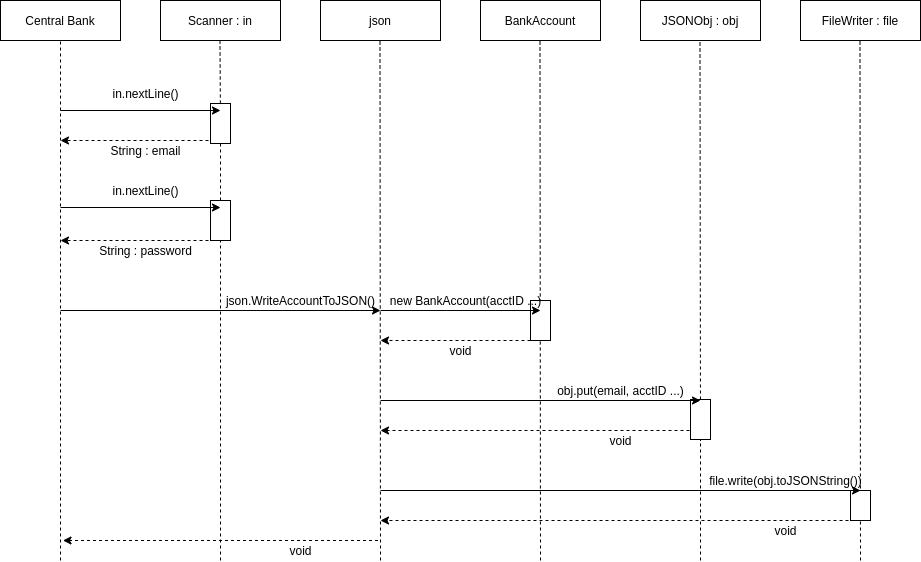

The diagram above was exported from draw.io. Its source (the exported page's mxGraphModel, read from the mxfile embedded in the PNG):
<mxGraphModel dx="1422" dy="737" grid="1" gridSize="10" guides="1" tooltips="1" connect="1" arrows="1" fold="1" page="1" pageScale="1" pageWidth="850" pageHeight="1100" math="0" shadow="0">
  <root>
    <mxCell id="0" />
    <mxCell id="1" parent="0" />
    <mxCell id="-oUdEWsjNzDh-5I7uRYv-43" value="" style="endArrow=none;dashed=1;html=1;entryX=0.5;entryY=1;entryDx=0;entryDy=0;" edge="1" parent="1">
      <mxGeometry width="50" height="50" relative="1" as="geometry">
        <mxPoint x="880" y="640" as="sourcePoint" />
        <mxPoint x="879.5" y="120" as="targetPoint" />
      </mxGeometry>
    </mxCell>
    <mxCell id="-oUdEWsjNzDh-5I7uRYv-46" value="" style="rounded=0;whiteSpace=wrap;html=1;" vertex="1" parent="1">
      <mxGeometry x="870" y="570" width="20" height="30" as="geometry" />
    </mxCell>
    <mxCell id="-oUdEWsjNzDh-5I7uRYv-38" value="" style="endArrow=classic;html=1;exitX=0;exitY=1;exitDx=0;exitDy=0;dashed=1;" edge="1" parent="1">
      <mxGeometry width="50" height="50" relative="1" as="geometry">
        <mxPoint x="715" y="510" as="sourcePoint" />
        <mxPoint x="400" y="510" as="targetPoint" />
      </mxGeometry>
    </mxCell>
    <mxCell id="-oUdEWsjNzDh-5I7uRYv-40" value="" style="rounded=0;whiteSpace=wrap;html=1;" vertex="1" parent="1">
      <mxGeometry x="710" y="479" width="20" height="40" as="geometry" />
    </mxCell>
    <mxCell id="-oUdEWsjNzDh-5I7uRYv-26" value="" style="endArrow=none;dashed=1;html=1;entryX=0.5;entryY=1;entryDx=0;entryDy=0;" edge="1" parent="1">
      <mxGeometry width="50" height="50" relative="1" as="geometry">
        <mxPoint x="560" y="640" as="sourcePoint" />
        <mxPoint x="559.5" y="120" as="targetPoint" />
      </mxGeometry>
    </mxCell>
    <mxCell id="-oUdEWsjNzDh-5I7uRYv-28" value="" style="rounded=0;whiteSpace=wrap;html=1;" vertex="1" parent="1">
      <mxGeometry x="550" y="380" width="20" height="40" as="geometry" />
    </mxCell>
    <mxCell id="-oUdEWsjNzDh-5I7uRYv-10" value="" style="endArrow=classic;html=1;dashed=1;" edge="1" parent="1">
      <mxGeometry width="50" height="50" relative="1" as="geometry">
        <mxPoint x="240" y="220" as="sourcePoint" />
        <mxPoint x="80" y="220" as="targetPoint" />
      </mxGeometry>
    </mxCell>
    <mxCell id="-oUdEWsjNzDh-5I7uRYv-22" value="" style="endArrow=none;dashed=1;html=1;entryX=0.5;entryY=1;entryDx=0;entryDy=0;" edge="1" parent="1" target="-oUdEWsjNzDh-5I7uRYv-21">
      <mxGeometry width="50" height="50" relative="1" as="geometry">
        <mxPoint x="240" y="640" as="sourcePoint" />
        <mxPoint x="239.5" y="120" as="targetPoint" />
      </mxGeometry>
    </mxCell>
    <mxCell id="-oUdEWsjNzDh-5I7uRYv-23" value="" style="rounded=0;whiteSpace=wrap;html=1;" vertex="1" parent="1">
      <mxGeometry x="230" y="280" width="20" height="40" as="geometry" />
    </mxCell>
    <mxCell id="-oUdEWsjNzDh-5I7uRYv-21" value="" style="rounded=0;whiteSpace=wrap;html=1;" vertex="1" parent="1">
      <mxGeometry x="230" y="183" width="20" height="40" as="geometry" />
    </mxCell>
    <mxCell id="-oUdEWsjNzDh-5I7uRYv-1" value="Central Bank" style="rounded=0;whiteSpace=wrap;html=1;" vertex="1" parent="1">
      <mxGeometry x="20" y="80" width="120" height="40" as="geometry" />
    </mxCell>
    <mxCell id="-oUdEWsjNzDh-5I7uRYv-2" value="" style="endArrow=none;dashed=1;html=1;entryX=0.5;entryY=1;entryDx=0;entryDy=0;" edge="1" parent="1" target="-oUdEWsjNzDh-5I7uRYv-1">
      <mxGeometry width="50" height="50" relative="1" as="geometry">
        <mxPoint x="80" y="640" as="sourcePoint" />
        <mxPoint x="70" y="140" as="targetPoint" />
      </mxGeometry>
    </mxCell>
    <mxCell id="-oUdEWsjNzDh-5I7uRYv-3" value="Scanner : in" style="rounded=0;whiteSpace=wrap;html=1;" vertex="1" parent="1">
      <mxGeometry x="180" y="80" width="120" height="40" as="geometry" />
    </mxCell>
    <mxCell id="-oUdEWsjNzDh-5I7uRYv-4" value="" style="endArrow=classic;html=1;" edge="1" parent="1">
      <mxGeometry width="50" height="50" relative="1" as="geometry">
        <mxPoint x="80" y="190" as="sourcePoint" />
        <mxPoint x="240" y="190" as="targetPoint" />
      </mxGeometry>
    </mxCell>
    <mxCell id="-oUdEWsjNzDh-5I7uRYv-6" value="" style="endArrow=none;dashed=1;html=1;entryX=0.5;entryY=1;entryDx=0;entryDy=0;" edge="1" parent="1" source="-oUdEWsjNzDh-5I7uRYv-21">
      <mxGeometry width="50" height="50" relative="1" as="geometry">
        <mxPoint x="239.5" y="440" as="sourcePoint" />
        <mxPoint x="239.5" y="120" as="targetPoint" />
      </mxGeometry>
    </mxCell>
    <mxCell id="-oUdEWsjNzDh-5I7uRYv-7" value="in.nextLine()" style="text;html=1;align=center;verticalAlign=middle;resizable=0;points=[];autosize=1;" vertex="1" parent="1">
      <mxGeometry x="125" y="163" width="80" height="20" as="geometry" />
    </mxCell>
    <mxCell id="-oUdEWsjNzDh-5I7uRYv-11" value="String : email" style="text;html=1;align=center;verticalAlign=middle;resizable=0;points=[];autosize=1;" vertex="1" parent="1">
      <mxGeometry x="120" y="220" width="90" height="20" as="geometry" />
    </mxCell>
    <mxCell id="-oUdEWsjNzDh-5I7uRYv-12" value="" style="endArrow=classic;html=1;" edge="1" parent="1">
      <mxGeometry width="50" height="50" relative="1" as="geometry">
        <mxPoint x="80" y="287" as="sourcePoint" />
        <mxPoint x="240" y="287" as="targetPoint" />
      </mxGeometry>
    </mxCell>
    <mxCell id="-oUdEWsjNzDh-5I7uRYv-13" value="in.nextLine()" style="text;html=1;align=center;verticalAlign=middle;resizable=0;points=[];autosize=1;" vertex="1" parent="1">
      <mxGeometry x="125" y="260" width="80" height="20" as="geometry" />
    </mxCell>
    <mxCell id="-oUdEWsjNzDh-5I7uRYv-14" value="" style="endArrow=classic;html=1;dashed=1;" edge="1" parent="1">
      <mxGeometry width="50" height="50" relative="1" as="geometry">
        <mxPoint x="240" y="320" as="sourcePoint" />
        <mxPoint x="80" y="320" as="targetPoint" />
      </mxGeometry>
    </mxCell>
    <mxCell id="-oUdEWsjNzDh-5I7uRYv-15" value="String : password" style="text;html=1;align=center;verticalAlign=middle;resizable=0;points=[];autosize=1;" vertex="1" parent="1">
      <mxGeometry x="110" y="320" width="110" height="20" as="geometry" />
    </mxCell>
    <mxCell id="-oUdEWsjNzDh-5I7uRYv-17" value="json" style="rounded=0;whiteSpace=wrap;html=1;" vertex="1" parent="1">
      <mxGeometry x="340" y="80" width="120" height="40" as="geometry" />
    </mxCell>
    <mxCell id="-oUdEWsjNzDh-5I7uRYv-18" value="" style="endArrow=none;dashed=1;html=1;entryX=0.5;entryY=1;entryDx=0;entryDy=0;" edge="1" parent="1">
      <mxGeometry width="50" height="50" relative="1" as="geometry">
        <mxPoint x="400" y="640" as="sourcePoint" />
        <mxPoint x="399.5" y="120" as="targetPoint" />
      </mxGeometry>
    </mxCell>
    <mxCell id="-oUdEWsjNzDh-5I7uRYv-19" value="BankAccount" style="rounded=0;whiteSpace=wrap;html=1;" vertex="1" parent="1">
      <mxGeometry x="500" y="80" width="120" height="40" as="geometry" />
    </mxCell>
    <mxCell id="-oUdEWsjNzDh-5I7uRYv-20" value="" style="endArrow=classic;html=1;" edge="1" parent="1">
      <mxGeometry width="50" height="50" relative="1" as="geometry">
        <mxPoint x="80" y="390" as="sourcePoint" />
        <mxPoint x="400" y="390" as="targetPoint" />
      </mxGeometry>
    </mxCell>
    <mxCell id="-oUdEWsjNzDh-5I7uRYv-24" value="json.WriteAccountToJSON()" style="text;html=1;align=center;verticalAlign=middle;resizable=0;points=[];autosize=1;" vertex="1" parent="1">
      <mxGeometry x="240" y="370" width="160" height="20" as="geometry" />
    </mxCell>
    <mxCell id="-oUdEWsjNzDh-5I7uRYv-25" value="" style="endArrow=classic;html=1;" edge="1" parent="1">
      <mxGeometry width="50" height="50" relative="1" as="geometry">
        <mxPoint x="400" y="390" as="sourcePoint" />
        <mxPoint x="560" y="390" as="targetPoint" />
      </mxGeometry>
    </mxCell>
    <mxCell id="-oUdEWsjNzDh-5I7uRYv-27" value="new BankAccount(acctID ...)" style="text;html=1;align=center;verticalAlign=middle;resizable=0;points=[];autosize=1;" vertex="1" parent="1">
      <mxGeometry x="400" y="370" width="170" height="20" as="geometry" />
    </mxCell>
    <mxCell id="-oUdEWsjNzDh-5I7uRYv-31" value="" style="endArrow=classic;html=1;exitX=0;exitY=1;exitDx=0;exitDy=0;dashed=1;" edge="1" parent="1" source="-oUdEWsjNzDh-5I7uRYv-28">
      <mxGeometry width="50" height="50" relative="1" as="geometry">
        <mxPoint x="430" y="480" as="sourcePoint" />
        <mxPoint x="400" y="420" as="targetPoint" />
      </mxGeometry>
    </mxCell>
    <mxCell id="-oUdEWsjNzDh-5I7uRYv-32" value="void" style="text;html=1;align=center;verticalAlign=middle;resizable=0;points=[];autosize=1;" vertex="1" parent="1">
      <mxGeometry x="460" y="420" width="40" height="20" as="geometry" />
    </mxCell>
    <mxCell id="-oUdEWsjNzDh-5I7uRYv-34" value="JSONObj : obj" style="rounded=0;whiteSpace=wrap;html=1;" vertex="1" parent="1">
      <mxGeometry x="660" y="80" width="120" height="40" as="geometry" />
    </mxCell>
    <mxCell id="-oUdEWsjNzDh-5I7uRYv-35" value="" style="endArrow=none;dashed=1;html=1;entryX=0.5;entryY=1;entryDx=0;entryDy=0;" edge="1" parent="1" source="-oUdEWsjNzDh-5I7uRYv-40">
      <mxGeometry width="50" height="50" relative="1" as="geometry">
        <mxPoint x="720" y="560" as="sourcePoint" />
        <mxPoint x="719.5" y="120" as="targetPoint" />
      </mxGeometry>
    </mxCell>
    <mxCell id="-oUdEWsjNzDh-5I7uRYv-36" value="" style="endArrow=classic;html=1;" edge="1" parent="1">
      <mxGeometry width="50" height="50" relative="1" as="geometry">
        <mxPoint x="400" y="480" as="sourcePoint" />
        <mxPoint x="720" y="480" as="targetPoint" />
      </mxGeometry>
    </mxCell>
    <mxCell id="-oUdEWsjNzDh-5I7uRYv-37" value="obj.put(email, acctID ...)" style="text;html=1;align=center;verticalAlign=middle;resizable=0;points=[];autosize=1;" vertex="1" parent="1">
      <mxGeometry x="570" y="460" width="140" height="20" as="geometry" />
    </mxCell>
    <mxCell id="-oUdEWsjNzDh-5I7uRYv-39" value="void" style="text;html=1;align=center;verticalAlign=middle;resizable=0;points=[];autosize=1;" vertex="1" parent="1">
      <mxGeometry x="620" y="510" width="40" height="20" as="geometry" />
    </mxCell>
    <mxCell id="-oUdEWsjNzDh-5I7uRYv-41" value="" style="endArrow=none;dashed=1;html=1;entryX=0.5;entryY=1;entryDx=0;entryDy=0;" edge="1" parent="1" target="-oUdEWsjNzDh-5I7uRYv-40">
      <mxGeometry width="50" height="50" relative="1" as="geometry">
        <mxPoint x="720" y="640" as="sourcePoint" />
        <mxPoint x="719.5" y="120" as="targetPoint" />
      </mxGeometry>
    </mxCell>
    <mxCell id="-oUdEWsjNzDh-5I7uRYv-42" value="FileWriter : file" style="rounded=0;whiteSpace=wrap;html=1;" vertex="1" parent="1">
      <mxGeometry x="820" y="80" width="120" height="40" as="geometry" />
    </mxCell>
    <mxCell id="-oUdEWsjNzDh-5I7uRYv-44" value="" style="endArrow=classic;html=1;" edge="1" parent="1">
      <mxGeometry width="50" height="50" relative="1" as="geometry">
        <mxPoint x="400" y="570" as="sourcePoint" />
        <mxPoint x="880" y="570" as="targetPoint" />
      </mxGeometry>
    </mxCell>
    <mxCell id="-oUdEWsjNzDh-5I7uRYv-45" value="file.write(obj.toJSONString())" style="text;html=1;align=center;verticalAlign=middle;resizable=0;points=[];autosize=1;" vertex="1" parent="1">
      <mxGeometry x="720" y="550" width="170" height="20" as="geometry" />
    </mxCell>
    <mxCell id="-oUdEWsjNzDh-5I7uRYv-47" value="" style="endArrow=classic;html=1;dashed=1;" edge="1" parent="1">
      <mxGeometry width="50" height="50" relative="1" as="geometry">
        <mxPoint x="880" y="600" as="sourcePoint" />
        <mxPoint x="400" y="600" as="targetPoint" />
      </mxGeometry>
    </mxCell>
    <mxCell id="-oUdEWsjNzDh-5I7uRYv-48" value="void" style="text;html=1;align=center;verticalAlign=middle;resizable=0;points=[];autosize=1;" vertex="1" parent="1">
      <mxGeometry x="785" y="600" width="40" height="20" as="geometry" />
    </mxCell>
    <mxCell id="-oUdEWsjNzDh-5I7uRYv-49" value="" style="endArrow=classic;html=1;exitX=0;exitY=1;exitDx=0;exitDy=0;dashed=1;" edge="1" parent="1">
      <mxGeometry width="50" height="50" relative="1" as="geometry">
        <mxPoint x="397.5" y="620" as="sourcePoint" />
        <mxPoint x="82.5" y="620" as="targetPoint" />
      </mxGeometry>
    </mxCell>
    <mxCell id="-oUdEWsjNzDh-5I7uRYv-50" value="void" style="text;html=1;align=center;verticalAlign=middle;resizable=0;points=[];autosize=1;" vertex="1" parent="1">
      <mxGeometry x="300" y="620" width="40" height="20" as="geometry" />
    </mxCell>
  </root>
</mxGraphModel>